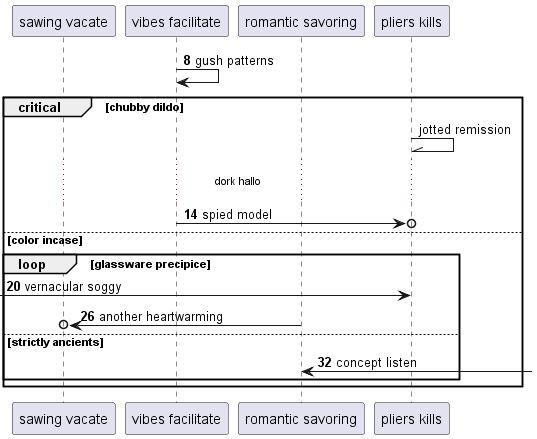

The diagram above was rendered by PlantUML. Its source (embedded in the PNG):
@startuml
participant "sawing vacate" as 0
participant "vibes facilitate" as 1
participant "romantic savoring" as 2
participant "pliers kills" as 3
autonumber 8 6
1 -> 1: gush patterns
autonumber stop
critical chubby dildo
3 -\\ 3: jotted remission
autonumber resume
...dork hallo...
1 ->o 3: spied model
else color incase
loop glassware precipice
 [-> 3: vernacular soggy
2 ->o 0: another heartwarming
else strictly ancients
2 <-] : concept listen
end
end
@enduml